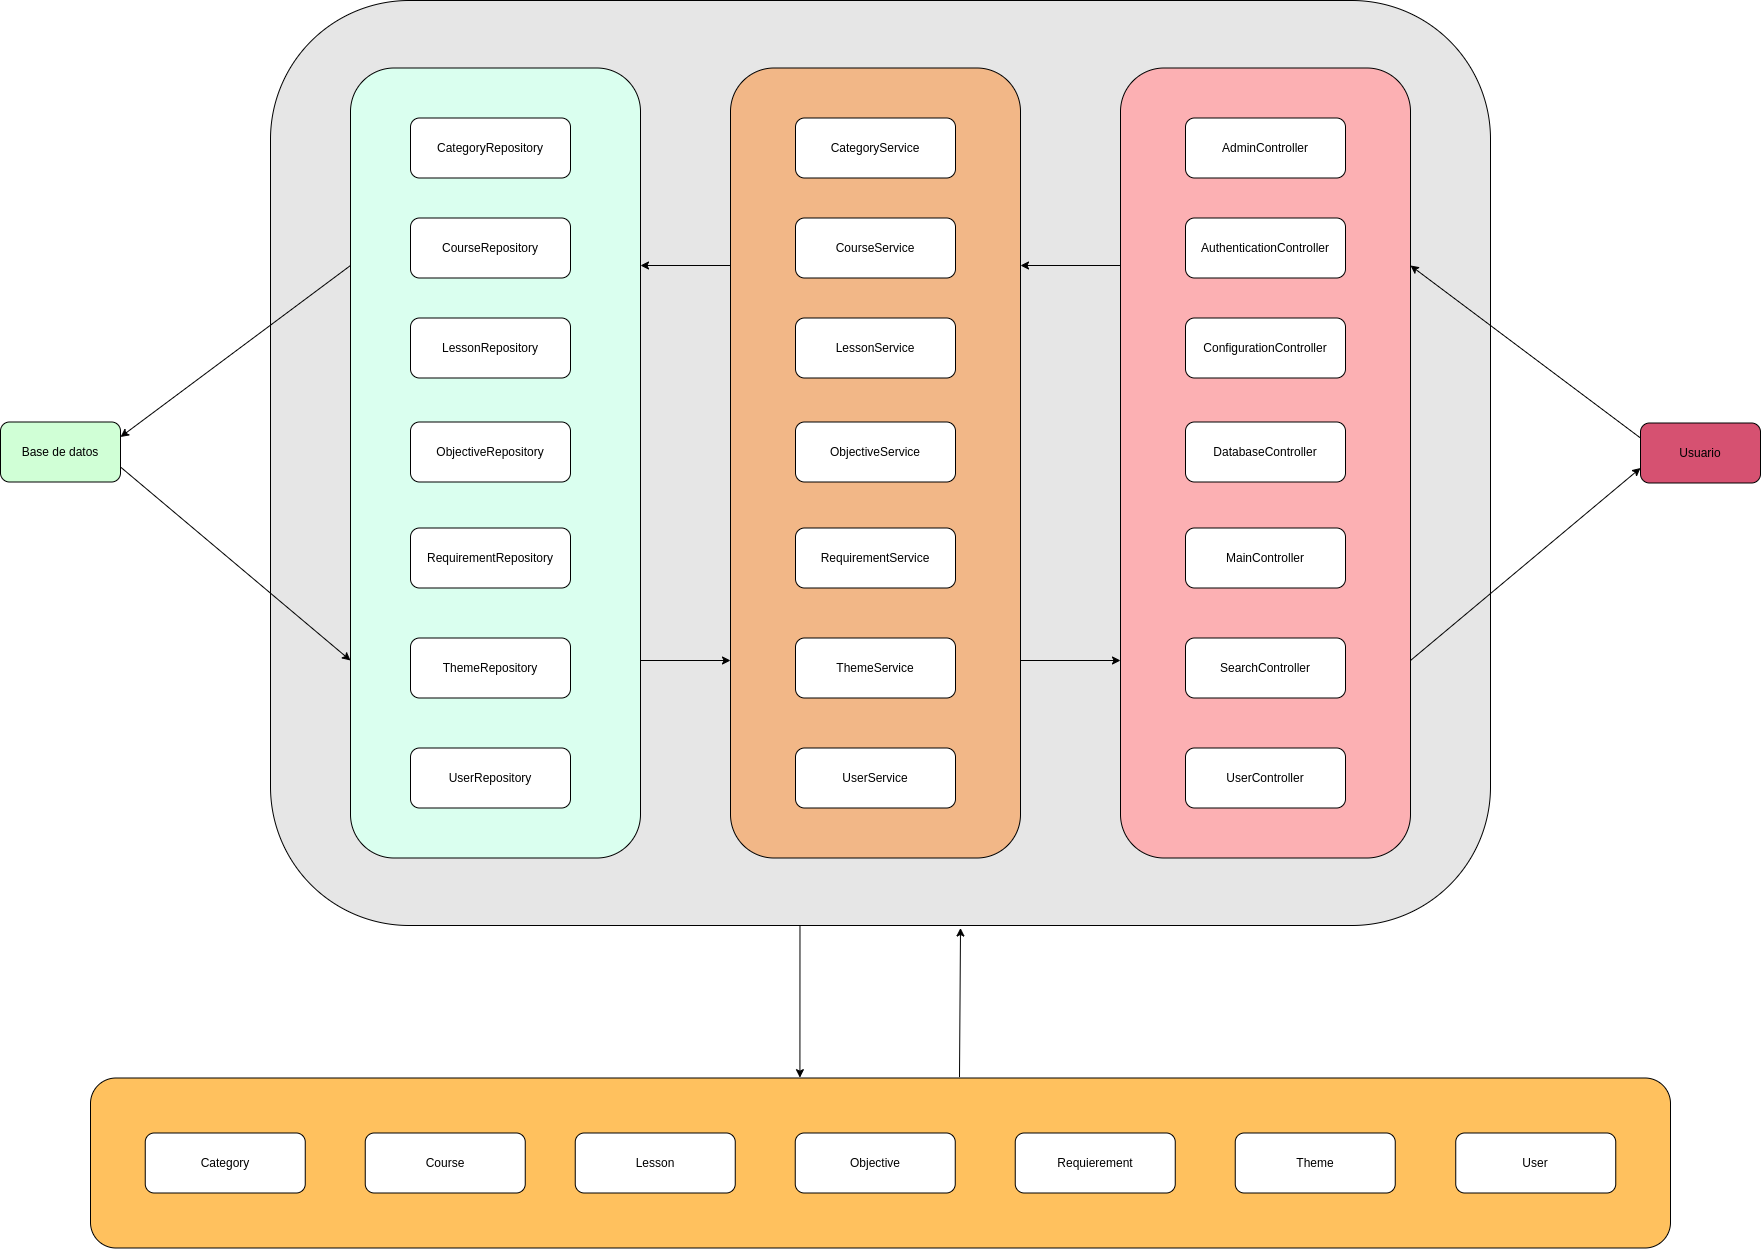

The diagram above was exported from draw.io. Its source (the exported page's mxGraphModel, read from the mxfile embedded in the PNG):
<mxGraphModel dx="5707" dy="2140" grid="1" gridSize="10" guides="1" tooltips="1" connect="1" arrows="1" fold="1" page="1" pageScale="1" pageWidth="827" pageHeight="1169" math="0" shadow="0">
  <root>
    <mxCell id="0" />
    <mxCell id="1" parent="0" />
    <mxCell id="Jm0LMvldt-0R9OHd9wi_-18" value="" style="rounded=1;whiteSpace=wrap;html=1;fillColor=#E6E6E6;" vertex="1" parent="1">
      <mxGeometry x="-210" y="550" width="1220" height="925" as="geometry" />
    </mxCell>
    <mxCell id="Jm0LMvldt-0R9OHd9wi_-19" value="" style="rounded=1;whiteSpace=wrap;html=1;fillColor=#FCB0B3;" vertex="1" parent="1">
      <mxGeometry x="640" y="617.5" width="290" height="790" as="geometry" />
    </mxCell>
    <mxCell id="Jm0LMvldt-0R9OHd9wi_-20" value="" style="rounded=1;whiteSpace=wrap;html=1;fillColor=#F2B787;" vertex="1" parent="1">
      <mxGeometry x="250" y="617.5" width="290" height="790" as="geometry" />
    </mxCell>
    <mxCell id="Jm0LMvldt-0R9OHd9wi_-21" value="" style="rounded=1;whiteSpace=wrap;html=1;fillColor=#DAFFEF;" vertex="1" parent="1">
      <mxGeometry x="-130" y="617.5" width="290" height="790" as="geometry" />
    </mxCell>
    <mxCell id="Jm0LMvldt-0R9OHd9wi_-22" value="" style="rounded=1;whiteSpace=wrap;html=1;fillColor=#FFC15E;" vertex="1" parent="1">
      <mxGeometry x="-390" y="1627.5" width="1580" height="170" as="geometry" />
    </mxCell>
    <mxCell id="Jm0LMvldt-0R9OHd9wi_-23" value="Usuario" style="rounded=1;whiteSpace=wrap;html=1;fillColor=#D65171;" vertex="1" parent="1">
      <mxGeometry x="1160" y="972.5" width="120" height="60" as="geometry" />
    </mxCell>
    <mxCell id="Jm0LMvldt-0R9OHd9wi_-24" value="Base de datos" style="rounded=1;whiteSpace=wrap;html=1;fillColor=#D0FFD6;" vertex="1" parent="1">
      <mxGeometry x="-480" y="971.5" width="120" height="60" as="geometry" />
    </mxCell>
    <mxCell id="Jm0LMvldt-0R9OHd9wi_-25" value="" style="endArrow=classic;html=1;rounded=0;exitX=0.55;exitY=-0.005;exitDx=0;exitDy=0;exitPerimeter=0;" edge="1" parent="1" source="Jm0LMvldt-0R9OHd9wi_-22">
      <mxGeometry width="50" height="50" relative="1" as="geometry">
        <mxPoint x="360" y="817.5" as="sourcePoint" />
        <mxPoint x="480" y="1477.5" as="targetPoint" />
        <Array as="points" />
      </mxGeometry>
    </mxCell>
    <mxCell id="Jm0LMvldt-0R9OHd9wi_-26" value="" style="endArrow=classic;html=1;rounded=0;exitX=0.434;exitY=1;exitDx=0;exitDy=0;exitPerimeter=0;entryX=0.449;entryY=-0.002;entryDx=0;entryDy=0;entryPerimeter=0;" edge="1" parent="1" source="Jm0LMvldt-0R9OHd9wi_-18" target="Jm0LMvldt-0R9OHd9wi_-22">
      <mxGeometry width="50" height="50" relative="1" as="geometry">
        <mxPoint x="320" y="1477.5" as="sourcePoint" />
        <mxPoint x="315" y="1637.5" as="targetPoint" />
        <Array as="points" />
      </mxGeometry>
    </mxCell>
    <mxCell id="Jm0LMvldt-0R9OHd9wi_-27" value="" style="endArrow=classic;html=1;rounded=0;exitX=0;exitY=0.25;exitDx=0;exitDy=0;entryX=1;entryY=0.25;entryDx=0;entryDy=0;" edge="1" parent="1" source="Jm0LMvldt-0R9OHd9wi_-23" target="Jm0LMvldt-0R9OHd9wi_-19">
      <mxGeometry width="50" height="50" relative="1" as="geometry">
        <mxPoint x="310" y="867.5" as="sourcePoint" />
        <mxPoint x="360" y="817.5" as="targetPoint" />
      </mxGeometry>
    </mxCell>
    <mxCell id="Jm0LMvldt-0R9OHd9wi_-28" value="" style="endArrow=classic;html=1;rounded=0;entryX=0;entryY=0.75;entryDx=0;entryDy=0;exitX=1;exitY=0.75;exitDx=0;exitDy=0;" edge="1" parent="1" source="Jm0LMvldt-0R9OHd9wi_-19" target="Jm0LMvldt-0R9OHd9wi_-23">
      <mxGeometry width="50" height="50" relative="1" as="geometry">
        <mxPoint x="600" y="672.5" as="sourcePoint" />
        <mxPoint x="360" y="817.5" as="targetPoint" />
      </mxGeometry>
    </mxCell>
    <mxCell id="Jm0LMvldt-0R9OHd9wi_-29" value="" style="endArrow=classic;html=1;rounded=0;entryX=1;entryY=0.25;entryDx=0;entryDy=0;exitX=0;exitY=0.25;exitDx=0;exitDy=0;" edge="1" parent="1" source="Jm0LMvldt-0R9OHd9wi_-21" target="Jm0LMvldt-0R9OHd9wi_-24">
      <mxGeometry width="50" height="50" relative="1" as="geometry">
        <mxPoint x="-10" y="642.5" as="sourcePoint" />
        <mxPoint x="-110" y="717.5" as="targetPoint" />
      </mxGeometry>
    </mxCell>
    <mxCell id="Jm0LMvldt-0R9OHd9wi_-30" value="" style="endArrow=classic;html=1;rounded=0;exitX=1;exitY=0.75;exitDx=0;exitDy=0;entryX=0;entryY=0.75;entryDx=0;entryDy=0;" edge="1" parent="1" source="Jm0LMvldt-0R9OHd9wi_-24" target="Jm0LMvldt-0R9OHd9wi_-21">
      <mxGeometry width="50" height="50" relative="1" as="geometry">
        <mxPoint x="-116.99999999999955" y="667.5" as="sourcePoint" />
        <mxPoint x="-10" y="672.5" as="targetPoint" />
      </mxGeometry>
    </mxCell>
    <mxCell id="Jm0LMvldt-0R9OHd9wi_-31" value="" style="endArrow=classic;html=1;rounded=0;exitX=0;exitY=0.25;exitDx=0;exitDy=0;entryX=1;entryY=0.25;entryDx=0;entryDy=0;" edge="1" parent="1" source="Jm0LMvldt-0R9OHd9wi_-19" target="Jm0LMvldt-0R9OHd9wi_-20">
      <mxGeometry width="50" height="50" relative="1" as="geometry">
        <mxPoint x="370" y="857.5" as="sourcePoint" />
        <mxPoint x="420" y="807.5" as="targetPoint" />
      </mxGeometry>
    </mxCell>
    <mxCell id="Jm0LMvldt-0R9OHd9wi_-32" value="" style="endArrow=classic;html=1;rounded=0;exitX=1;exitY=0.75;exitDx=0;exitDy=0;entryX=0;entryY=0.75;entryDx=0;entryDy=0;" edge="1" parent="1" source="Jm0LMvldt-0R9OHd9wi_-20" target="Jm0LMvldt-0R9OHd9wi_-19">
      <mxGeometry width="50" height="50" relative="1" as="geometry">
        <mxPoint x="370" y="857.5" as="sourcePoint" />
        <mxPoint x="420" y="807.5" as="targetPoint" />
      </mxGeometry>
    </mxCell>
    <mxCell id="Jm0LMvldt-0R9OHd9wi_-33" value="" style="endArrow=classic;html=1;rounded=0;exitX=0;exitY=0.25;exitDx=0;exitDy=0;entryX=1;entryY=0.25;entryDx=0;entryDy=0;" edge="1" parent="1" source="Jm0LMvldt-0R9OHd9wi_-20" target="Jm0LMvldt-0R9OHd9wi_-21">
      <mxGeometry width="50" height="50" relative="1" as="geometry">
        <mxPoint x="370" y="857.5" as="sourcePoint" />
        <mxPoint x="420" y="807.5" as="targetPoint" />
      </mxGeometry>
    </mxCell>
    <mxCell id="Jm0LMvldt-0R9OHd9wi_-34" value="" style="endArrow=classic;html=1;rounded=0;exitX=1;exitY=0.75;exitDx=0;exitDy=0;entryX=0;entryY=0.75;entryDx=0;entryDy=0;" edge="1" parent="1" source="Jm0LMvldt-0R9OHd9wi_-21" target="Jm0LMvldt-0R9OHd9wi_-20">
      <mxGeometry width="50" height="50" relative="1" as="geometry">
        <mxPoint x="370" y="857.5" as="sourcePoint" />
        <mxPoint x="420" y="807.5" as="targetPoint" />
      </mxGeometry>
    </mxCell>
    <mxCell id="Jm0LMvldt-0R9OHd9wi_-37" value="CategoryService" style="rounded=1;whiteSpace=wrap;html=1;" vertex="1" parent="1">
      <mxGeometry x="315" y="667.5" width="160" height="60" as="geometry" />
    </mxCell>
    <mxCell id="Jm0LMvldt-0R9OHd9wi_-40" value="CourseService" style="rounded=1;whiteSpace=wrap;html=1;" vertex="1" parent="1">
      <mxGeometry x="315" y="767.5" width="160" height="60" as="geometry" />
    </mxCell>
    <mxCell id="Jm0LMvldt-0R9OHd9wi_-41" value="LessonService" style="rounded=1;whiteSpace=wrap;html=1;" vertex="1" parent="1">
      <mxGeometry x="315" y="867.5" width="160" height="60" as="geometry" />
    </mxCell>
    <mxCell id="Jm0LMvldt-0R9OHd9wi_-42" value="ObjectiveService" style="rounded=1;whiteSpace=wrap;html=1;" vertex="1" parent="1">
      <mxGeometry x="315" y="971.5" width="160" height="60" as="geometry" />
    </mxCell>
    <mxCell id="Jm0LMvldt-0R9OHd9wi_-43" value="RequirementService" style="rounded=1;whiteSpace=wrap;html=1;" vertex="1" parent="1">
      <mxGeometry x="315" y="1077.5" width="160" height="60" as="geometry" />
    </mxCell>
    <mxCell id="Jm0LMvldt-0R9OHd9wi_-44" value="ThemeService" style="rounded=1;whiteSpace=wrap;html=1;" vertex="1" parent="1">
      <mxGeometry x="315" y="1187.5" width="160" height="60" as="geometry" />
    </mxCell>
    <mxCell id="Jm0LMvldt-0R9OHd9wi_-45" value="UserService" style="rounded=1;whiteSpace=wrap;html=1;" vertex="1" parent="1">
      <mxGeometry x="315" y="1297.5" width="160" height="60" as="geometry" />
    </mxCell>
    <mxCell id="Jm0LMvldt-0R9OHd9wi_-49" value="AdminController" style="rounded=1;whiteSpace=wrap;html=1;" vertex="1" parent="1">
      <mxGeometry x="705" y="667.5" width="160" height="60" as="geometry" />
    </mxCell>
    <mxCell id="Jm0LMvldt-0R9OHd9wi_-50" value="AuthenticationController" style="rounded=1;whiteSpace=wrap;html=1;" vertex="1" parent="1">
      <mxGeometry x="705" y="767.5" width="160" height="60" as="geometry" />
    </mxCell>
    <mxCell id="Jm0LMvldt-0R9OHd9wi_-51" value="ConfigurationController" style="rounded=1;whiteSpace=wrap;html=1;" vertex="1" parent="1">
      <mxGeometry x="705" y="867.5" width="160" height="60" as="geometry" />
    </mxCell>
    <mxCell id="Jm0LMvldt-0R9OHd9wi_-52" value="DatabaseController" style="rounded=1;whiteSpace=wrap;html=1;" vertex="1" parent="1">
      <mxGeometry x="705" y="971.5" width="160" height="60" as="geometry" />
    </mxCell>
    <mxCell id="Jm0LMvldt-0R9OHd9wi_-53" value="MainController" style="rounded=1;whiteSpace=wrap;html=1;" vertex="1" parent="1">
      <mxGeometry x="705" y="1077.5" width="160" height="60" as="geometry" />
    </mxCell>
    <mxCell id="Jm0LMvldt-0R9OHd9wi_-54" value="SearchController" style="rounded=1;whiteSpace=wrap;html=1;" vertex="1" parent="1">
      <mxGeometry x="705" y="1187.5" width="160" height="60" as="geometry" />
    </mxCell>
    <mxCell id="Jm0LMvldt-0R9OHd9wi_-55" value="UserController" style="rounded=1;whiteSpace=wrap;html=1;" vertex="1" parent="1">
      <mxGeometry x="705" y="1297.5" width="160" height="60" as="geometry" />
    </mxCell>
    <mxCell id="Jm0LMvldt-0R9OHd9wi_-56" value="CategoryRepository" style="rounded=1;whiteSpace=wrap;html=1;" vertex="1" parent="1">
      <mxGeometry x="-70" y="667.5" width="160" height="60" as="geometry" />
    </mxCell>
    <mxCell id="Jm0LMvldt-0R9OHd9wi_-57" value="CourseRepository" style="rounded=1;whiteSpace=wrap;html=1;" vertex="1" parent="1">
      <mxGeometry x="-70" y="767.5" width="160" height="60" as="geometry" />
    </mxCell>
    <mxCell id="Jm0LMvldt-0R9OHd9wi_-58" value="LessonRepository" style="rounded=1;whiteSpace=wrap;html=1;" vertex="1" parent="1">
      <mxGeometry x="-70" y="867.5" width="160" height="60" as="geometry" />
    </mxCell>
    <mxCell id="Jm0LMvldt-0R9OHd9wi_-59" value="ObjectiveRepository" style="rounded=1;whiteSpace=wrap;html=1;" vertex="1" parent="1">
      <mxGeometry x="-70" y="971.5" width="160" height="60" as="geometry" />
    </mxCell>
    <mxCell id="Jm0LMvldt-0R9OHd9wi_-60" value="RequirementRepository" style="rounded=1;whiteSpace=wrap;html=1;" vertex="1" parent="1">
      <mxGeometry x="-70" y="1077.5" width="160" height="60" as="geometry" />
    </mxCell>
    <mxCell id="Jm0LMvldt-0R9OHd9wi_-61" value="ThemeRepository" style="rounded=1;whiteSpace=wrap;html=1;" vertex="1" parent="1">
      <mxGeometry x="-70" y="1187.5" width="160" height="60" as="geometry" />
    </mxCell>
    <mxCell id="Jm0LMvldt-0R9OHd9wi_-62" value="UserRepository" style="rounded=1;whiteSpace=wrap;html=1;" vertex="1" parent="1">
      <mxGeometry x="-70" y="1297.5" width="160" height="60" as="geometry" />
    </mxCell>
    <mxCell id="Jm0LMvldt-0R9OHd9wi_-63" value="Category" style="rounded=1;whiteSpace=wrap;html=1;" vertex="1" parent="1">
      <mxGeometry x="-335.25" y="1682.5" width="160" height="60" as="geometry" />
    </mxCell>
    <mxCell id="Jm0LMvldt-0R9OHd9wi_-64" value="Course" style="rounded=1;whiteSpace=wrap;html=1;" vertex="1" parent="1">
      <mxGeometry x="-115.25" y="1682.5" width="160" height="60" as="geometry" />
    </mxCell>
    <mxCell id="Jm0LMvldt-0R9OHd9wi_-65" value="Lesson" style="rounded=1;whiteSpace=wrap;html=1;" vertex="1" parent="1">
      <mxGeometry x="94.75" y="1682.5" width="160" height="60" as="geometry" />
    </mxCell>
    <mxCell id="Jm0LMvldt-0R9OHd9wi_-66" value="Objective" style="rounded=1;whiteSpace=wrap;html=1;" vertex="1" parent="1">
      <mxGeometry x="314.75" y="1682.5" width="160" height="60" as="geometry" />
    </mxCell>
    <mxCell id="Jm0LMvldt-0R9OHd9wi_-67" value="Requierement" style="rounded=1;whiteSpace=wrap;html=1;" vertex="1" parent="1">
      <mxGeometry x="534.75" y="1682.5" width="160" height="60" as="geometry" />
    </mxCell>
    <mxCell id="Jm0LMvldt-0R9OHd9wi_-68" value="Theme" style="rounded=1;whiteSpace=wrap;html=1;" vertex="1" parent="1">
      <mxGeometry x="754.75" y="1682.5" width="160" height="60" as="geometry" />
    </mxCell>
    <mxCell id="Jm0LMvldt-0R9OHd9wi_-69" value="User" style="rounded=1;whiteSpace=wrap;html=1;" vertex="1" parent="1">
      <mxGeometry x="975.25" y="1682.5" width="160" height="60" as="geometry" />
    </mxCell>
  </root>
</mxGraphModel>